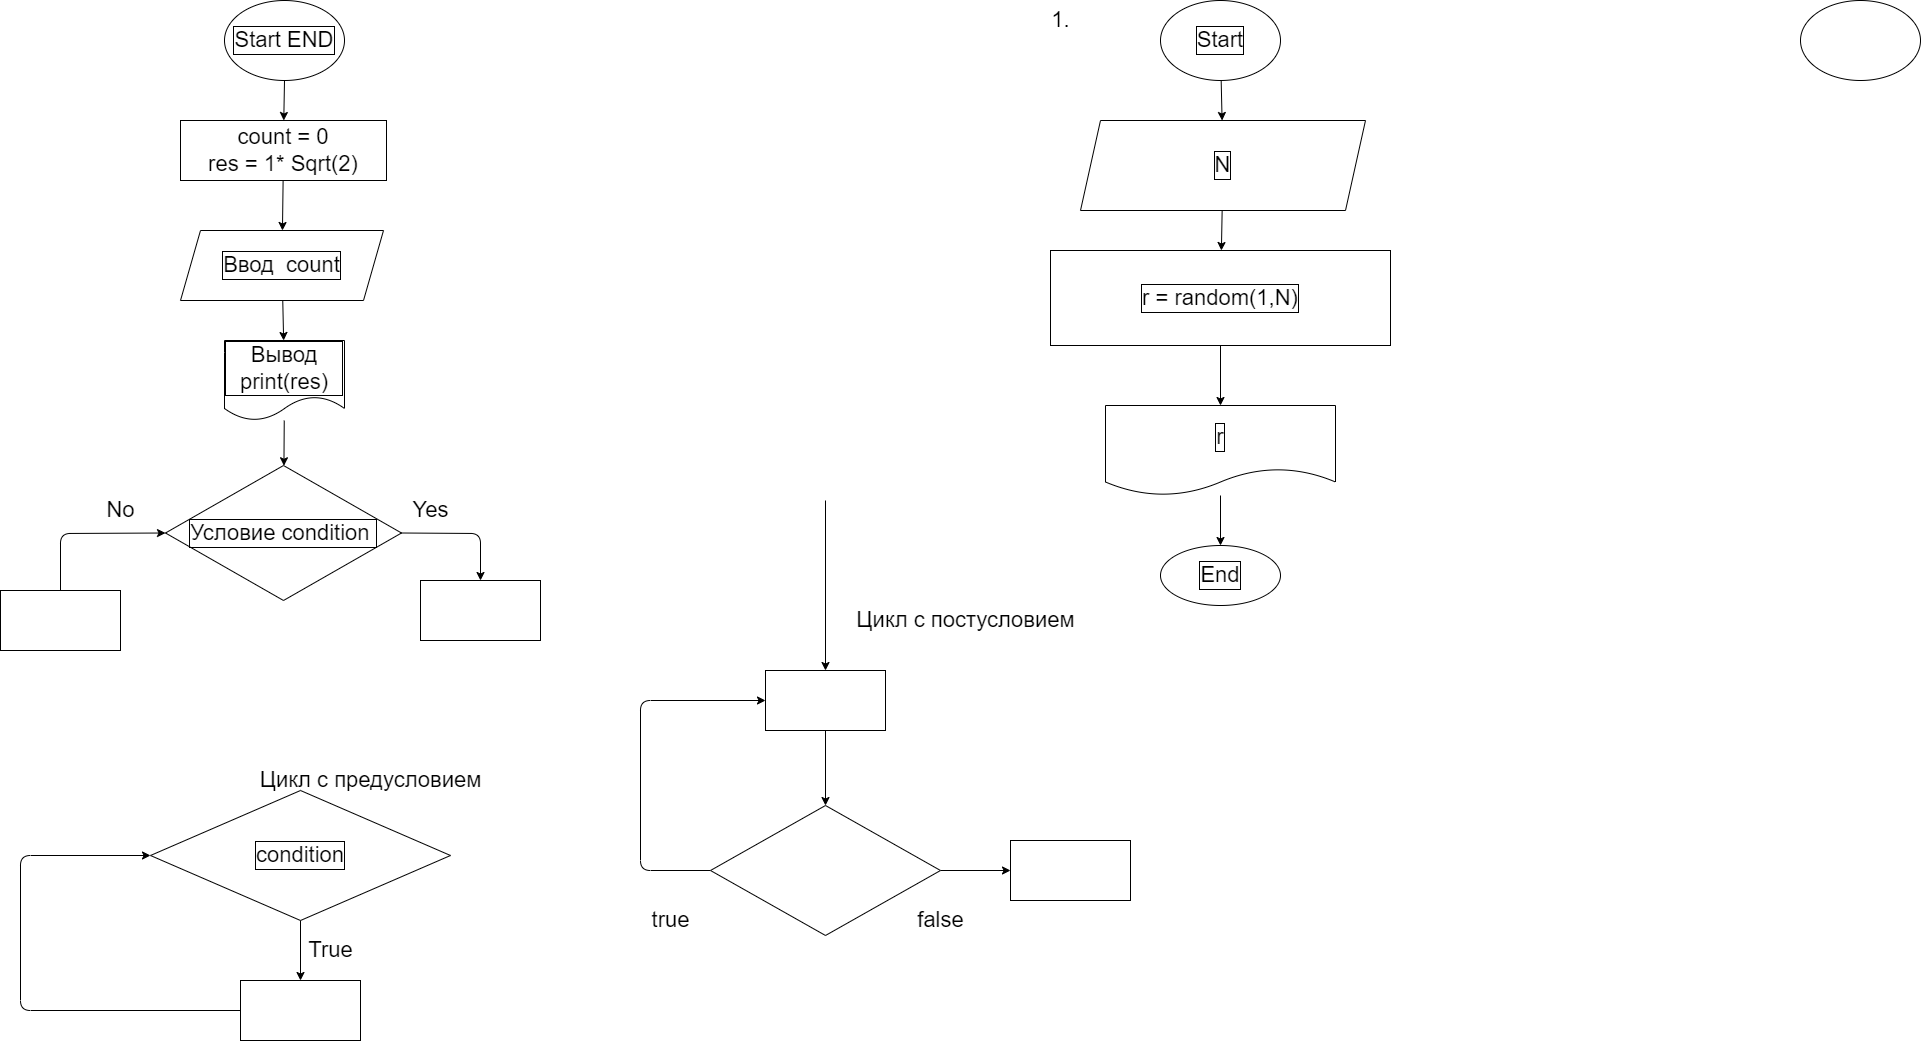

The diagram above was exported from draw.io. Its source (the exported page's mxGraphModel, read from the mxfile embedded in the PNG):
<mxGraphModel dx="873" dy="627" grid="1" gridSize="10" guides="1" tooltips="1" connect="1" arrows="1" fold="1" page="1" pageScale="1" pageWidth="827" pageHeight="1169" math="0" shadow="0">
  <root>
    <mxCell id="0" />
    <mxCell id="1" parent="0" />
    <mxCell id="4" value="" style="edgeStyle=none;html=1;" edge="1" parent="1" source="2" target="3">
      <mxGeometry relative="1" as="geometry" />
    </mxCell>
    <mxCell id="2" value="Start END" style="ellipse;whiteSpace=wrap;html=1;labelBorderColor=default;fontSize=22;" vertex="1" parent="1">
      <mxGeometry x="294" y="40" width="120" height="80" as="geometry" />
    </mxCell>
    <mxCell id="6" value="" style="edgeStyle=none;html=1;" edge="1" parent="1" source="3" target="5">
      <mxGeometry relative="1" as="geometry" />
    </mxCell>
    <mxCell id="3" value="count = 0&lt;br style=&quot;font-size: 22px;&quot;&gt;res = 1* Sqrt(2)" style="whiteSpace=wrap;html=1;labelBackgroundColor=default;fontSize=22;" vertex="1" parent="1">
      <mxGeometry x="250" y="160" width="206" height="60" as="geometry" />
    </mxCell>
    <mxCell id="8" value="" style="edgeStyle=none;html=1;fontSize=22;" edge="1" parent="1" source="5" target="7">
      <mxGeometry relative="1" as="geometry" />
    </mxCell>
    <mxCell id="5" value="Ввод&amp;nbsp; count" style="shape=parallelogram;perimeter=parallelogramPerimeter;whiteSpace=wrap;html=1;fixedSize=1;labelBorderColor=default;fontSize=22;" vertex="1" parent="1">
      <mxGeometry x="250" y="270" width="203" height="70" as="geometry" />
    </mxCell>
    <mxCell id="10" value="" style="edgeStyle=none;html=1;fontSize=22;" edge="1" parent="1" source="7" target="9">
      <mxGeometry relative="1" as="geometry" />
    </mxCell>
    <mxCell id="7" value="Вывод print(res)" style="shape=document;whiteSpace=wrap;html=1;boundedLbl=1;fontSize=22;labelBorderColor=default;" vertex="1" parent="1">
      <mxGeometry x="294" y="380" width="120" height="80" as="geometry" />
    </mxCell>
    <mxCell id="21" style="edgeStyle=none;html=1;exitX=1;exitY=0.5;exitDx=0;exitDy=0;entryX=0.5;entryY=0;entryDx=0;entryDy=0;fontSize=22;" edge="1" parent="1" source="9" target="12">
      <mxGeometry relative="1" as="geometry">
        <Array as="points">
          <mxPoint x="550" y="573" />
        </Array>
      </mxGeometry>
    </mxCell>
    <mxCell id="9" value="Условие condition&amp;nbsp;" style="rhombus;whiteSpace=wrap;html=1;fontSize=22;labelBorderColor=default;" vertex="1" parent="1">
      <mxGeometry x="235" y="505" width="236" height="135" as="geometry" />
    </mxCell>
    <mxCell id="12" value="" style="rounded=0;whiteSpace=wrap;html=1;labelBackgroundColor=default;labelBorderColor=default;fontSize=22;" vertex="1" parent="1">
      <mxGeometry x="490" y="620" width="120" height="60" as="geometry" />
    </mxCell>
    <mxCell id="19" style="edgeStyle=none;html=1;exitX=0.5;exitY=0;exitDx=0;exitDy=0;entryX=0;entryY=0.5;entryDx=0;entryDy=0;fontSize=22;" edge="1" parent="1" source="13" target="9">
      <mxGeometry relative="1" as="geometry">
        <Array as="points">
          <mxPoint x="130" y="573" />
        </Array>
      </mxGeometry>
    </mxCell>
    <mxCell id="13" value="" style="rounded=0;whiteSpace=wrap;html=1;labelBackgroundColor=default;labelBorderColor=default;fontSize=22;" vertex="1" parent="1">
      <mxGeometry x="70" y="630" width="120" height="60" as="geometry" />
    </mxCell>
    <mxCell id="16" value="" style="edgeStyle=none;html=1;fontSize=22;" edge="1" parent="1" source="14" target="15">
      <mxGeometry relative="1" as="geometry" />
    </mxCell>
    <mxCell id="14" value="condition" style="rhombus;whiteSpace=wrap;html=1;labelBackgroundColor=default;labelBorderColor=default;fontSize=22;" vertex="1" parent="1">
      <mxGeometry x="220" y="830" width="300" height="130" as="geometry" />
    </mxCell>
    <mxCell id="17" style="edgeStyle=none;html=1;exitX=0;exitY=0.5;exitDx=0;exitDy=0;entryX=0;entryY=0.5;entryDx=0;entryDy=0;fontSize=22;" edge="1" parent="1" source="15" target="14">
      <mxGeometry relative="1" as="geometry">
        <Array as="points">
          <mxPoint x="90" y="1050" />
          <mxPoint x="90" y="895" />
        </Array>
      </mxGeometry>
    </mxCell>
    <mxCell id="15" value="" style="whiteSpace=wrap;html=1;fontSize=22;labelBackgroundColor=default;labelBorderColor=default;" vertex="1" parent="1">
      <mxGeometry x="310" y="1020" width="120" height="60" as="geometry" />
    </mxCell>
    <mxCell id="18" value="True" style="text;html=1;align=center;verticalAlign=middle;resizable=0;points=[];autosize=1;strokeColor=none;fillColor=none;fontSize=22;" vertex="1" parent="1">
      <mxGeometry x="370" y="975" width="60" height="30" as="geometry" />
    </mxCell>
    <mxCell id="25" style="edgeStyle=none;html=1;exitX=0;exitY=0.5;exitDx=0;exitDy=0;entryX=0;entryY=0.5;entryDx=0;entryDy=0;fontSize=22;" edge="1" parent="1" source="22" target="23">
      <mxGeometry relative="1" as="geometry">
        <Array as="points">
          <mxPoint x="710" y="910" />
          <mxPoint x="710" y="740" />
        </Array>
      </mxGeometry>
    </mxCell>
    <mxCell id="33" style="edgeStyle=none;html=1;exitX=1;exitY=0.5;exitDx=0;exitDy=0;entryX=0;entryY=0.5;entryDx=0;entryDy=0;fontSize=22;" edge="1" parent="1" source="22" target="31">
      <mxGeometry relative="1" as="geometry" />
    </mxCell>
    <mxCell id="22" value="" style="rhombus;whiteSpace=wrap;html=1;labelBackgroundColor=default;labelBorderColor=default;fontSize=22;" vertex="1" parent="1">
      <mxGeometry x="780" y="845" width="230" height="130" as="geometry" />
    </mxCell>
    <mxCell id="24" value="" style="edgeStyle=none;html=1;fontSize=22;" edge="1" parent="1" source="23" target="22">
      <mxGeometry relative="1" as="geometry" />
    </mxCell>
    <mxCell id="23" value="" style="rounded=0;whiteSpace=wrap;html=1;labelBackgroundColor=default;labelBorderColor=default;fontSize=22;" vertex="1" parent="1">
      <mxGeometry x="835" y="710" width="120" height="60" as="geometry" />
    </mxCell>
    <mxCell id="26" value="Цикл с предусловием" style="text;html=1;align=center;verticalAlign=middle;resizable=0;points=[];autosize=1;strokeColor=none;fillColor=none;fontSize=22;" vertex="1" parent="1">
      <mxGeometry x="320" y="805" width="240" height="30" as="geometry" />
    </mxCell>
    <mxCell id="27" value="Цикл с постусловием" style="text;html=1;align=center;verticalAlign=middle;resizable=0;points=[];autosize=1;strokeColor=none;fillColor=none;fontSize=22;" vertex="1" parent="1">
      <mxGeometry x="920" y="645" width="230" height="30" as="geometry" />
    </mxCell>
    <mxCell id="29" value="" style="endArrow=classic;html=1;fontSize=22;entryX=0.5;entryY=0;entryDx=0;entryDy=0;" edge="1" parent="1" target="23">
      <mxGeometry width="50" height="50" relative="1" as="geometry">
        <mxPoint x="895" y="540" as="sourcePoint" />
        <mxPoint x="740" y="670" as="targetPoint" />
      </mxGeometry>
    </mxCell>
    <mxCell id="30" value="true" style="text;html=1;align=center;verticalAlign=middle;resizable=0;points=[];autosize=1;strokeColor=none;fillColor=none;fontSize=22;" vertex="1" parent="1">
      <mxGeometry x="715" y="945" width="50" height="30" as="geometry" />
    </mxCell>
    <mxCell id="31" value="" style="rounded=0;whiteSpace=wrap;html=1;labelBackgroundColor=default;labelBorderColor=default;fontSize=22;" vertex="1" parent="1">
      <mxGeometry x="1080" y="880" width="120" height="60" as="geometry" />
    </mxCell>
    <mxCell id="32" value="false" style="text;html=1;align=center;verticalAlign=middle;resizable=0;points=[];autosize=1;strokeColor=none;fillColor=none;fontSize=22;" vertex="1" parent="1">
      <mxGeometry x="980" y="945" width="60" height="30" as="geometry" />
    </mxCell>
    <mxCell id="34" value="Yes" style="text;html=1;align=center;verticalAlign=middle;resizable=0;points=[];autosize=1;strokeColor=none;fillColor=none;fontSize=22;" vertex="1" parent="1">
      <mxGeometry x="475" y="535" width="50" height="30" as="geometry" />
    </mxCell>
    <mxCell id="35" value="No" style="text;html=1;align=center;verticalAlign=middle;resizable=0;points=[];autosize=1;strokeColor=none;fillColor=none;fontSize=22;" vertex="1" parent="1">
      <mxGeometry x="170" y="535" width="40" height="30" as="geometry" />
    </mxCell>
    <mxCell id="40" value="" style="edgeStyle=none;html=1;fontSize=22;" edge="1" parent="1" source="36" target="39">
      <mxGeometry relative="1" as="geometry" />
    </mxCell>
    <mxCell id="36" value="Start" style="ellipse;whiteSpace=wrap;html=1;labelBackgroundColor=default;labelBorderColor=default;fontSize=22;" vertex="1" parent="1">
      <mxGeometry x="1230" y="40" width="120" height="80" as="geometry" />
    </mxCell>
    <mxCell id="42" value="" style="edgeStyle=none;html=1;fontSize=22;" edge="1" parent="1" source="39" target="41">
      <mxGeometry relative="1" as="geometry" />
    </mxCell>
    <mxCell id="39" value="N" style="shape=parallelogram;perimeter=parallelogramPerimeter;whiteSpace=wrap;html=1;fixedSize=1;fontSize=22;labelBackgroundColor=default;labelBorderColor=default;" vertex="1" parent="1">
      <mxGeometry x="1150" y="160" width="285" height="90" as="geometry" />
    </mxCell>
    <mxCell id="44" value="" style="edgeStyle=none;html=1;fontSize=22;" edge="1" parent="1" source="41" target="43">
      <mxGeometry relative="1" as="geometry" />
    </mxCell>
    <mxCell id="41" value="r = random(1,N)" style="whiteSpace=wrap;html=1;fontSize=22;labelBackgroundColor=default;labelBorderColor=default;" vertex="1" parent="1">
      <mxGeometry x="1120" y="290" width="340" height="95" as="geometry" />
    </mxCell>
    <mxCell id="46" value="" style="edgeStyle=none;html=1;fontSize=22;" edge="1" parent="1" source="43" target="45">
      <mxGeometry relative="1" as="geometry" />
    </mxCell>
    <mxCell id="43" value="r" style="shape=document;whiteSpace=wrap;html=1;boundedLbl=1;fontSize=22;labelBackgroundColor=default;labelBorderColor=default;" vertex="1" parent="1">
      <mxGeometry x="1175" y="445" width="230" height="90" as="geometry" />
    </mxCell>
    <mxCell id="45" value="End" style="ellipse;whiteSpace=wrap;html=1;fontSize=22;labelBackgroundColor=default;labelBorderColor=default;" vertex="1" parent="1">
      <mxGeometry x="1230" y="585" width="120" height="60" as="geometry" />
    </mxCell>
    <mxCell id="47" value="1." style="text;html=1;align=center;verticalAlign=middle;resizable=0;points=[];autosize=1;strokeColor=none;fillColor=none;fontSize=22;" vertex="1" parent="1">
      <mxGeometry x="1115" y="45" width="30" height="30" as="geometry" />
    </mxCell>
    <mxCell id="48" value="" style="ellipse;whiteSpace=wrap;html=1;labelBackgroundColor=default;labelBorderColor=default;fontSize=22;" vertex="1" parent="1">
      <mxGeometry x="1870" y="40" width="120" height="80" as="geometry" />
    </mxCell>
  </root>
</mxGraphModel>